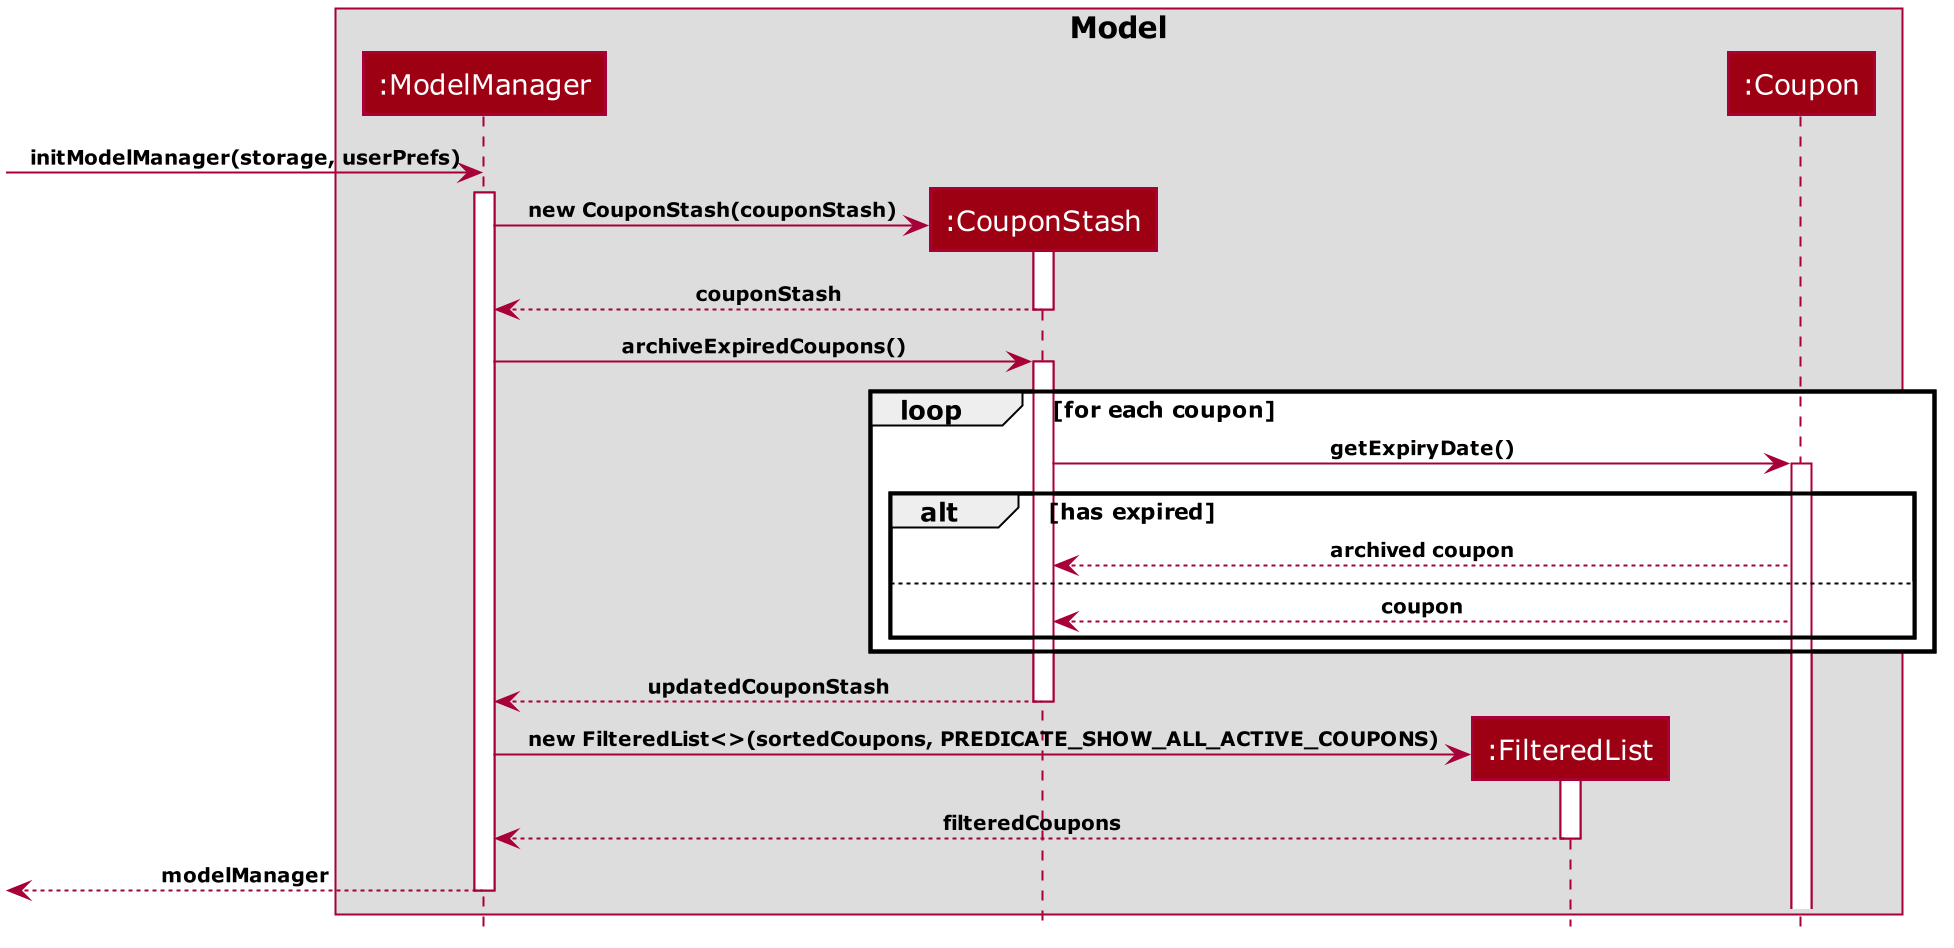

The diagram above was rendered by PlantUML. Its source (embedded in the PNG):
@startuml










skinparam BackgroundColor #FFFFFFF

skinparam Shadowing false

skinparam Class {
    FontColor #FFFFFF
    BorderThickness 1
    BorderColor #FFFFFF
    StereotypeFontColor #FFFFFF
    FontName Verdana
    AttributeFontColor #FFFFFF
}

skinparam Actor {
    BorderColor #000000
    Color #000000
    FontName Verdana
}

skinparam Sequence {
    MessageAlign center
    BoxFontSize 15
    BoxPadding 0
    BoxFontColor #FFFFFF
    FontName Verdana
}

skinparam Participant {
    FontColor #FFFFFFF
    Padding 20
}

skinparam GenericDisplay zz

skinparam ArrowFontSize 10
skinparam ArrowFontStyle bold

skinparam NoteBackgroundColor ghostwhite
skinparam NoteBorderColor #3333C4
skinparam DefaultFontName Verdana

skinparam MinClassWidth 50
skinparam ParticipantPadding 10
skinparam Shadowing false
skinparam DefaultTextAlignment center
skinparam packageStyle Rectangle
skinparam classAttributeIconSize 0
skinparam genericDisplay old

hide footbox
hide members
hide circle

box "<color:black>Model</color>"
participant ":ModelManager" as ModelManager #9D0012
participant ":CouponStash" as CouponStash #9D0012
participant ":FilteredList" as FilteredList #9D0012
participant ":Coupon" as Coupon #9D0012
end box

create ModelManager
[-> ModelManager: initModelManager(storage, userPrefs)
activate ModelManager

create CouponStash
ModelManager -> CouponStash: new CouponStash(couponStash)
activate CouponStash
CouponStash --> ModelManager: couponStash
deactivate CouponStash

ModelManager -> CouponStash: archiveExpiredCoupons()
activate CouponStash

loop for each coupon
    CouponStash -> Coupon: getExpiryDate()
    activate Coupon

    alt has expired
        Coupon --> CouponStash: archived coupon
    else
        Coupon --> CouponStash: coupon
    end
end

CouponStash --> ModelManager: updatedCouponStash
deactivate CouponStash

create FilteredList
ModelManager -> FilteredList: new FilteredList<>(sortedCoupons, PREDICATE_SHOW_ALL_ACTIVE_COUPONS)
activate FilteredList
FilteredList --> ModelManager: filteredCoupons
deactivate FilteredList

[<-- ModelManager : modelManager
deactivate ModelManager

@enduml